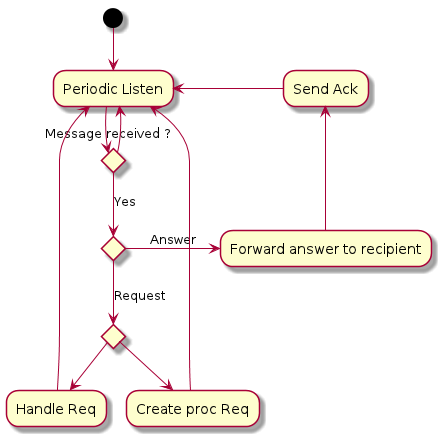

The diagram above was rendered by PlantUML. Its source (embedded in the PNG):
@startuml
(*top) -->"Periodic Listen"

if "Message received ?" then
  -->"Periodic Listen"
else
  [Yes]if "" then
    -right->[Answer]"Forward answer to recipient"
    -->"Send Ack"
    -left->"Periodic Listen"
  else
    [Request]if "" then
      -->"Handle Req"
      -up->"Periodic Listen"
    else
      -->"Create proc Req"
      -up->"Periodic Listen"
    endif
  endif
endif

@enduml